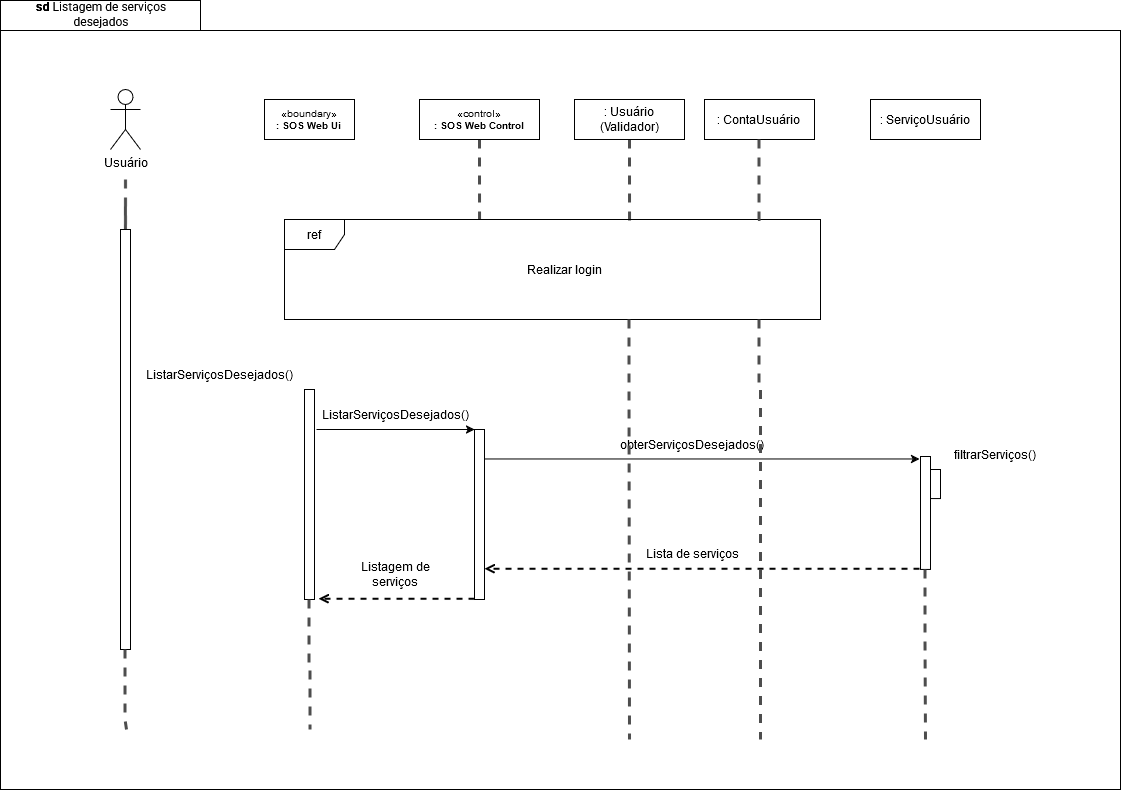

The diagram above was exported from draw.io. Its source (the exported page's mxGraphModel, read from the mxfile embedded in the PNG):
<mxGraphModel dx="2247" dy="845" grid="1" gridSize="10" guides="1" tooltips="1" connect="1" arrows="1" fold="1" page="1" pageScale="1" pageWidth="827" pageHeight="1169" math="0" shadow="0">
  <root>
    <mxCell id="0" />
    <mxCell id="1" parent="0" />
    <mxCell id="svA-SNKay6Wxg-ZPi2XQ-268" value="" style="shape=folder;fontStyle=1;spacingTop=10;tabWidth=200;tabHeight=30;tabPosition=left;html=1;whiteSpace=wrap;movable=0;resizable=0;rotatable=0;deletable=0;editable=0;locked=1;connectable=0;" vertex="1" parent="1">
      <mxGeometry x="-146" y="50" width="1120" height="789" as="geometry" />
    </mxCell>
    <mxCell id="svA-SNKay6Wxg-ZPi2XQ-269" value="" style="edgeStyle=orthogonalEdgeStyle;rounded=0;orthogonalLoop=1;jettySize=auto;html=1;endArrow=none;endFill=0;dashed=1;strokeWidth=3;strokeColor=#4D4D4D;movable=0;resizable=0;rotatable=0;deletable=0;editable=0;locked=1;connectable=0;" edge="1" parent="1">
      <mxGeometry relative="1" as="geometry">
        <mxPoint x="-21.09999999999991" y="248" as="targetPoint" />
        <mxPoint x="-21" y="229" as="sourcePoint" />
        <Array as="points">
          <mxPoint x="-21.09999999999991" y="319" />
          <mxPoint x="-21.09999999999991" y="319" />
        </Array>
      </mxGeometry>
    </mxCell>
    <mxCell id="svA-SNKay6Wxg-ZPi2XQ-270" value="Usuário" style="shape=umlActor;verticalLabelPosition=bottom;verticalAlign=top;html=1;movable=0;resizable=0;rotatable=0;deletable=0;editable=0;locked=1;connectable=0;" vertex="1" parent="1">
      <mxGeometry x="-36" y="139" width="30" height="60" as="geometry" />
    </mxCell>
    <mxCell id="svA-SNKay6Wxg-ZPi2XQ-271" value="" style="html=1;points=[];perimeter=orthogonalPerimeter;outlineConnect=0;targetShapes=umlLifeline;portConstraint=eastwest;newEdgeStyle={&quot;edgeStyle&quot;:&quot;elbowEdgeStyle&quot;,&quot;elbow&quot;:&quot;vertical&quot;,&quot;curved&quot;:0,&quot;rounded&quot;:0};movable=0;resizable=0;rotatable=0;deletable=0;editable=0;locked=1;connectable=0;" vertex="1" parent="1">
      <mxGeometry x="-26" y="279" width="10" height="420" as="geometry" />
    </mxCell>
    <mxCell id="svA-SNKay6Wxg-ZPi2XQ-272" value="&lt;div style=&quot;font-size: 10px;&quot;&gt;&lt;font style=&quot;font-size: 10px;&quot;&gt;«boundary»&lt;b style=&quot;font-size: 10px;&quot;&gt;&lt;br style=&quot;font-size: 10px;&quot;&gt;&lt;/b&gt;&lt;/font&gt;&lt;/div&gt;&lt;div style=&quot;font-size: 10px;&quot;&gt;&lt;font style=&quot;font-size: 10px;&quot;&gt;&lt;b style=&quot;font-size: 10px;&quot;&gt;: SOS Web Ui&lt;br&gt;&lt;/b&gt;&lt;/font&gt;&lt;/div&gt;" style="html=1;whiteSpace=wrap;fontSize=10;movable=0;resizable=0;rotatable=0;deletable=0;editable=0;locked=1;connectable=0;" vertex="1" parent="1">
      <mxGeometry x="118" y="149" width="90" height="40" as="geometry" />
    </mxCell>
    <mxCell id="svA-SNKay6Wxg-ZPi2XQ-273" value="" style="edgeStyle=orthogonalEdgeStyle;rounded=0;orthogonalLoop=1;jettySize=auto;html=1;endArrow=none;endFill=0;dashed=1;strokeWidth=3;exitX=0.5;exitY=1;exitDx=0;exitDy=0;strokeColor=#4D4D4D;movable=0;resizable=0;rotatable=0;deletable=0;editable=0;locked=1;connectable=0;" edge="1" parent="1">
      <mxGeometry relative="1" as="geometry">
        <mxPoint x="333.0526315789475" y="269" as="targetPoint" />
        <mxPoint x="333" y="189" as="sourcePoint" />
        <Array as="points">
          <mxPoint x="333" y="209" />
          <mxPoint x="333" y="209" />
        </Array>
      </mxGeometry>
    </mxCell>
    <mxCell id="svA-SNKay6Wxg-ZPi2XQ-274" value="" style="edgeStyle=orthogonalEdgeStyle;rounded=0;orthogonalLoop=1;jettySize=auto;html=1;endArrow=none;endFill=0;dashed=1;strokeWidth=3;exitX=0.5;exitY=1;exitDx=0;exitDy=0;strokeColor=#4D4D4D;movable=0;resizable=0;rotatable=0;deletable=0;editable=0;locked=1;connectable=0;" edge="1" parent="1">
      <mxGeometry relative="1" as="geometry">
        <mxPoint x="483.0526315789475" y="279" as="targetPoint" />
        <mxPoint x="483" y="189" as="sourcePoint" />
        <Array as="points">
          <mxPoint x="483" y="209" />
          <mxPoint x="483" y="209" />
        </Array>
      </mxGeometry>
    </mxCell>
    <mxCell id="svA-SNKay6Wxg-ZPi2XQ-275" value="&lt;div align=&quot;center&quot; style=&quot;font-size: 10px;&quot;&gt;&lt;font style=&quot;font-size: 10px;&quot;&gt;«control»&lt;b style=&quot;font-size: 10px;&quot;&gt;&lt;br style=&quot;font-size: 10px;&quot;&gt;&lt;/b&gt;&lt;/font&gt;&lt;/div&gt;&lt;div style=&quot;font-size: 10px;&quot;&gt;&lt;font style=&quot;font-size: 10px;&quot;&gt;&lt;b style=&quot;font-size: 10px;&quot;&gt;: SOS Web Control&lt;br&gt;&lt;/b&gt;&lt;/font&gt;&lt;/div&gt;" style="html=1;whiteSpace=wrap;fontSize=10;movable=0;resizable=0;rotatable=0;deletable=0;editable=0;locked=1;connectable=0;" vertex="1" parent="1">
      <mxGeometry x="273" y="149" width="120" height="40.00000000000001" as="geometry" />
    </mxCell>
    <mxCell id="svA-SNKay6Wxg-ZPi2XQ-276" value=": Usuário&lt;br&gt;(Validador)" style="html=1;whiteSpace=wrap;movable=0;resizable=0;rotatable=0;deletable=0;editable=0;locked=1;connectable=0;" vertex="1" parent="1">
      <mxGeometry x="428" y="149" width="110" height="40.00000000000001" as="geometry" />
    </mxCell>
    <mxCell id="svA-SNKay6Wxg-ZPi2XQ-277" value="&lt;font data-font-src=&quot;https://fonts.googleapis.com/css?family=Roboto&quot; face=&quot;Roboto&quot;&gt;&lt;b&gt;sd&lt;/b&gt; Listagem de serviços desejados&lt;br&gt;&lt;/font&gt;" style="text;align=center;verticalAlign=middle;rounded=0;glass=0;fontSize=12;labelBackgroundColor=none;labelBorderColor=none;textShadow=0;whiteSpace=wrap;html=1;movable=1;resizable=1;rotatable=1;deletable=1;editable=1;locked=0;connectable=1;" vertex="1" parent="1">
      <mxGeometry x="-140" y="54" width="190.34482758620692" height="20.000000000000004" as="geometry" />
    </mxCell>
    <mxCell id="svA-SNKay6Wxg-ZPi2XQ-278" value="&lt;div&gt;: ContaUsuário&lt;br&gt;&lt;/div&gt;" style="html=1;whiteSpace=wrap;movable=0;resizable=0;rotatable=0;deletable=0;editable=0;locked=1;connectable=0;" vertex="1" parent="1">
      <mxGeometry x="558" y="149" width="110" height="40" as="geometry" />
    </mxCell>
    <mxCell id="svA-SNKay6Wxg-ZPi2XQ-279" value="&lt;div&gt;: ServiçoUsuário&lt;br&gt;&lt;/div&gt;" style="html=1;whiteSpace=wrap;movable=0;resizable=0;rotatable=0;deletable=0;editable=0;locked=1;connectable=0;" vertex="1" parent="1">
      <mxGeometry x="724" y="149" width="110" height="40" as="geometry" />
    </mxCell>
    <mxCell id="svA-SNKay6Wxg-ZPi2XQ-280" value="ref" style="shape=umlFrame;whiteSpace=wrap;html=1;pointerEvents=0;movable=0;resizable=0;rotatable=0;deletable=0;editable=0;locked=1;connectable=0;gradientColor=none;" vertex="1" parent="1">
      <mxGeometry x="138" y="269" width="536" height="100" as="geometry" />
    </mxCell>
    <mxCell id="svA-SNKay6Wxg-ZPi2XQ-281" value="Realizar login" style="text;html=1;align=center;verticalAlign=middle;resizable=0;points=[];autosize=1;strokeColor=none;fillColor=none;movable=0;rotatable=0;deletable=0;editable=0;locked=1;connectable=0;" vertex="1" parent="1">
      <mxGeometry x="368" y="304" width="100" height="30" as="geometry" />
    </mxCell>
    <mxCell id="svA-SNKay6Wxg-ZPi2XQ-282" value="" style="edgeStyle=orthogonalEdgeStyle;rounded=0;orthogonalLoop=1;jettySize=auto;html=1;endArrow=none;endFill=0;dashed=1;strokeWidth=3;exitX=0.5;exitY=1;exitDx=0;exitDy=0;strokeColor=#4D4D4D;entryX=0.918;entryY=-0.001;entryDx=0;entryDy=0;entryPerimeter=0;movable=0;resizable=0;rotatable=0;deletable=0;editable=0;locked=1;connectable=0;" edge="1" parent="1">
      <mxGeometry relative="1" as="geometry">
        <mxPoint x="609.46" y="268.9000000000001" as="targetPoint" />
        <mxPoint x="612.4700000000003" y="189" as="sourcePoint" />
        <Array as="points">
          <mxPoint x="612" y="269" />
        </Array>
      </mxGeometry>
    </mxCell>
    <mxCell id="svA-SNKay6Wxg-ZPi2XQ-283" value="" style="html=1;points=[];perimeter=orthogonalPerimeter;outlineConnect=0;targetShapes=umlLifeline;portConstraint=eastwest;newEdgeStyle={&quot;edgeStyle&quot;:&quot;elbowEdgeStyle&quot;,&quot;elbow&quot;:&quot;vertical&quot;,&quot;curved&quot;:0,&quot;rounded&quot;:0};movable=0;resizable=0;rotatable=0;deletable=0;editable=0;locked=1;connectable=0;" vertex="1" parent="1">
      <mxGeometry x="158" y="439" width="10" height="210" as="geometry" />
    </mxCell>
    <mxCell id="svA-SNKay6Wxg-ZPi2XQ-284" value="ListarServiçosDesejados()" style="text;html=1;align=center;verticalAlign=middle;whiteSpace=wrap;rounded=0;movable=0;resizable=0;rotatable=0;deletable=0;editable=0;locked=1;connectable=0;" vertex="1" parent="1">
      <mxGeometry x="43" y="409" width="60" height="30" as="geometry" />
    </mxCell>
    <mxCell id="svA-SNKay6Wxg-ZPi2XQ-285" value="" style="html=1;points=[];perimeter=orthogonalPerimeter;outlineConnect=0;targetShapes=umlLifeline;portConstraint=eastwest;newEdgeStyle={&quot;edgeStyle&quot;:&quot;elbowEdgeStyle&quot;,&quot;elbow&quot;:&quot;vertical&quot;,&quot;curved&quot;:0,&quot;rounded&quot;:0};movable=0;resizable=0;rotatable=0;deletable=0;editable=0;locked=1;connectable=0;" vertex="1" parent="1">
      <mxGeometry x="328" y="479" width="10" height="170" as="geometry" />
    </mxCell>
    <mxCell id="svA-SNKay6Wxg-ZPi2XQ-286" value="" style="endArrow=classic;html=1;rounded=0;movable=0;resizable=0;rotatable=0;deletable=0;editable=0;locked=1;connectable=0;" edge="1" parent="1">
      <mxGeometry width="50" height="50" relative="1" as="geometry">
        <mxPoint x="170" y="479" as="sourcePoint" />
        <mxPoint x="328" y="479" as="targetPoint" />
      </mxGeometry>
    </mxCell>
    <mxCell id="svA-SNKay6Wxg-ZPi2XQ-287" value="ListarServiçosDesejados()" style="text;html=1;align=center;verticalAlign=middle;whiteSpace=wrap;rounded=0;movable=0;resizable=0;rotatable=0;deletable=0;editable=0;locked=1;connectable=0;" vertex="1" parent="1">
      <mxGeometry x="219" y="449" width="60" height="30" as="geometry" />
    </mxCell>
    <mxCell id="svA-SNKay6Wxg-ZPi2XQ-288" value="" style="html=1;points=[];perimeter=orthogonalPerimeter;outlineConnect=0;targetShapes=umlLifeline;portConstraint=eastwest;newEdgeStyle={&quot;edgeStyle&quot;:&quot;elbowEdgeStyle&quot;,&quot;elbow&quot;:&quot;vertical&quot;,&quot;curved&quot;:0,&quot;rounded&quot;:0};movable=0;resizable=0;rotatable=0;deletable=0;editable=0;locked=1;connectable=0;" vertex="1" parent="1">
      <mxGeometry x="774" y="506.0500000000002" width="10" height="112.95" as="geometry" />
    </mxCell>
    <mxCell id="svA-SNKay6Wxg-ZPi2XQ-289" value="" style="endArrow=classic;html=1;rounded=0;movable=0;resizable=0;rotatable=0;deletable=0;editable=0;locked=1;connectable=0;" edge="1" parent="1">
      <mxGeometry width="50" height="50" relative="1" as="geometry">
        <mxPoint x="338" y="508.47000000000025" as="sourcePoint" />
        <mxPoint x="773" y="508.47000000000025" as="targetPoint" />
      </mxGeometry>
    </mxCell>
    <mxCell id="svA-SNKay6Wxg-ZPi2XQ-290" value="obterServiçosDesejados()" style="text;html=1;align=center;verticalAlign=middle;whiteSpace=wrap;rounded=0;movable=0;resizable=0;rotatable=0;deletable=0;editable=0;locked=1;connectable=0;" vertex="1" parent="1">
      <mxGeometry x="516" y="479.00000000000045" width="60" height="30" as="geometry" />
    </mxCell>
    <mxCell id="svA-SNKay6Wxg-ZPi2XQ-291" value="" style="endArrow=open;html=1;rounded=0;dashed=1;strokeWidth=2;endFill=0;strokeColor=default;movable=0;resizable=0;rotatable=0;deletable=0;editable=0;locked=1;connectable=0;" edge="1" parent="1">
      <mxGeometry width="50" height="50" relative="1" as="geometry">
        <mxPoint x="328" y="648.2600000000002" as="sourcePoint" />
        <mxPoint x="172" y="648.2600000000002" as="targetPoint" />
        <Array as="points">
          <mxPoint x="238" y="648.2600000000002" />
        </Array>
      </mxGeometry>
    </mxCell>
    <mxCell id="svA-SNKay6Wxg-ZPi2XQ-292" value="Listagem de serviços" style="text;html=1;align=center;verticalAlign=middle;whiteSpace=wrap;rounded=0;movable=0;resizable=0;rotatable=0;deletable=0;editable=0;locked=1;connectable=0;" vertex="1" parent="1">
      <mxGeometry x="199" y="609.1300000000001" width="100" height="30" as="geometry" />
    </mxCell>
    <mxCell id="svA-SNKay6Wxg-ZPi2XQ-293" value="" style="html=1;points=[];perimeter=orthogonalPerimeter;outlineConnect=0;targetShapes=umlLifeline;portConstraint=eastwest;newEdgeStyle={&quot;edgeStyle&quot;:&quot;elbowEdgeStyle&quot;,&quot;elbow&quot;:&quot;vertical&quot;,&quot;curved&quot;:0,&quot;rounded&quot;:0};movable=0;resizable=0;rotatable=0;deletable=0;editable=0;locked=1;connectable=0;" vertex="1" parent="1">
      <mxGeometry x="784" y="519" width="10" height="29.05" as="geometry" />
    </mxCell>
    <mxCell id="svA-SNKay6Wxg-ZPi2XQ-294" value="filtrarServiços()" style="text;html=1;align=center;verticalAlign=middle;whiteSpace=wrap;rounded=0;movable=0;resizable=0;rotatable=0;deletable=0;editable=0;locked=1;connectable=0;" vertex="1" parent="1">
      <mxGeometry x="819" y="489" width="60" height="30" as="geometry" />
    </mxCell>
    <mxCell id="svA-SNKay6Wxg-ZPi2XQ-295" value="" style="endArrow=open;html=1;rounded=0;dashed=1;strokeWidth=2;endFill=0;strokeColor=default;movable=0;resizable=0;rotatable=0;deletable=0;editable=0;locked=1;connectable=0;" edge="1" parent="1">
      <mxGeometry width="50" height="50" relative="1" as="geometry">
        <mxPoint x="773" y="618.2600000000002" as="sourcePoint" />
        <mxPoint x="338" y="618.2600000000002" as="targetPoint" />
        <Array as="points">
          <mxPoint x="683" y="618.2600000000002" />
        </Array>
      </mxGeometry>
    </mxCell>
    <mxCell id="svA-SNKay6Wxg-ZPi2XQ-296" value="Lista de serviços" style="text;html=1;align=center;verticalAlign=middle;whiteSpace=wrap;rounded=0;movable=0;resizable=0;rotatable=0;deletable=0;editable=0;locked=1;connectable=0;" vertex="1" parent="1">
      <mxGeometry x="494" y="588.2600000000002" width="104" height="30" as="geometry" />
    </mxCell>
    <mxCell id="svA-SNKay6Wxg-ZPi2XQ-297" value="" style="edgeStyle=orthogonalEdgeStyle;rounded=0;orthogonalLoop=1;jettySize=auto;html=1;endArrow=none;endFill=0;dashed=1;strokeWidth=3;strokeColor=#4D4D4D;movable=0;resizable=0;rotatable=0;deletable=0;editable=0;locked=1;connectable=0;" edge="1" parent="1">
      <mxGeometry relative="1" as="geometry">
        <mxPoint x="779" y="789" as="targetPoint" />
        <mxPoint x="778.52" y="619" as="sourcePoint" />
        <Array as="points">
          <mxPoint x="778.52" y="689" />
          <mxPoint x="779.52" y="689" />
        </Array>
      </mxGeometry>
    </mxCell>
    <mxCell id="svA-SNKay6Wxg-ZPi2XQ-298" value="" style="edgeStyle=orthogonalEdgeStyle;rounded=0;orthogonalLoop=1;jettySize=auto;html=1;endArrow=none;endFill=0;dashed=1;strokeWidth=3;strokeColor=#4D4D4D;movable=0;resizable=0;rotatable=0;deletable=0;editable=0;locked=1;connectable=0;" edge="1" parent="1">
      <mxGeometry relative="1" as="geometry">
        <mxPoint x="483" y="789" as="targetPoint" />
        <mxPoint x="482.48" y="369" as="sourcePoint" />
        <Array as="points">
          <mxPoint x="482.48" y="439" />
          <mxPoint x="483.48" y="439" />
        </Array>
      </mxGeometry>
    </mxCell>
    <mxCell id="svA-SNKay6Wxg-ZPi2XQ-299" value="" style="edgeStyle=orthogonalEdgeStyle;rounded=0;orthogonalLoop=1;jettySize=auto;html=1;endArrow=none;endFill=0;dashed=1;strokeWidth=3;strokeColor=#4D4D4D;movable=0;resizable=0;rotatable=0;deletable=0;editable=0;locked=1;connectable=0;" edge="1" parent="1">
      <mxGeometry relative="1" as="geometry">
        <mxPoint x="614" y="789" as="targetPoint" />
        <mxPoint x="612.5" y="369" as="sourcePoint" />
        <Array as="points">
          <mxPoint x="612.5" y="439" />
          <mxPoint x="613.5" y="439" />
        </Array>
      </mxGeometry>
    </mxCell>
    <mxCell id="svA-SNKay6Wxg-ZPi2XQ-300" value="" style="edgeStyle=orthogonalEdgeStyle;rounded=0;orthogonalLoop=1;jettySize=auto;html=1;endArrow=none;endFill=0;dashed=1;strokeWidth=3;strokeColor=#4D4D4D;movable=0;resizable=0;rotatable=0;deletable=0;editable=0;locked=1;connectable=0;" edge="1" parent="1">
      <mxGeometry relative="1" as="geometry">
        <mxPoint x="-20" y="779" as="targetPoint" />
        <mxPoint x="-21.480000000000018" y="699" as="sourcePoint" />
        <Array as="points">
          <mxPoint x="-21" y="769" />
          <mxPoint x="-21" y="799" />
        </Array>
      </mxGeometry>
    </mxCell>
    <mxCell id="svA-SNKay6Wxg-ZPi2XQ-301" value="" style="edgeStyle=orthogonalEdgeStyle;rounded=0;orthogonalLoop=1;jettySize=auto;html=1;endArrow=none;endFill=0;dashed=1;strokeWidth=3;strokeColor=#4D4D4D;movable=0;resizable=0;rotatable=0;deletable=0;editable=0;locked=1;connectable=0;" edge="1" parent="1">
      <mxGeometry relative="1" as="geometry">
        <mxPoint x="163.51999999999998" y="779" as="targetPoint" />
        <mxPoint x="162.51999999999998" y="649" as="sourcePoint" />
        <Array as="points">
          <mxPoint x="162.51999999999998" y="719" />
          <mxPoint x="163.51999999999998" y="719" />
        </Array>
      </mxGeometry>
    </mxCell>
  </root>
</mxGraphModel>